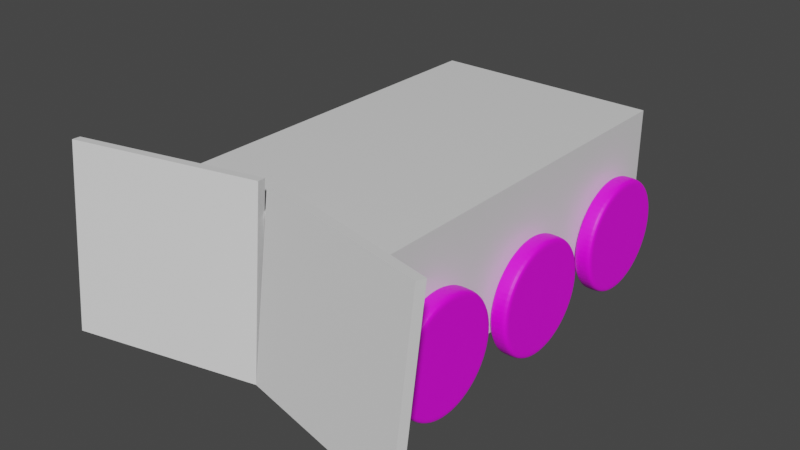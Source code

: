 # Source: model.blend  (saved by Blender 2.80.75; exported with 4.5.12 LTS)
import bpy
from mathutils import Matrix  # noqa: F401  (used for matrix-valued properties, if any)

bpy.ops.wm.read_factory_settings(use_empty=True)
scene = bpy.context.scene
scene.name = 'Scene'

# ---- images (referenced by path relative to the original .blend; pixels are not part of the script)
import os
ASSET_DIR = os.environ.get("B2B_ASSET_DIR", "")  # directory of the original .blend (textures are referenced by path, not embedded)
HERE = os.path.dirname(os.path.abspath(__file__))  # packed textures are extracted next to this script under _unpacked/

def load_image(name, relpath, width, height, colorspace="sRGB"):
    """Load a texture the original file referenced (path relative to the .blend, or extracted next to this script)."""
    p = next((c for c in (os.path.join(HERE, relpath), os.path.join(ASSET_DIR, relpath)) if relpath and os.path.exists(c)), "")
    if p:
        img = bpy.data.images.load(p, check_existing=True)
        img.name = name
    else:  # same state as the original file: an image datablock whose file is absent (Cycles renders it pink)
        img = bpy.data.images.new(name, width, height)
        img.source = "FILE"
        img.filepath = "//" + (relpath or name)
    img.colorspace_settings.name = colorspace
    return img
img_wheel_color_map = load_image('Wheel_color-map', 'Wheel_color-map.png', 1024, 1024, 'sRGB')

# ---- materials (node trees are filled in below, after node groups)
mat_material = bpy.data.materials.new('Material')
mat_material.alpha_threshold = 0.0
mat_material.use_transparent_shadow = False
mat_material.line_color = (0.0, 0.0, 0.0, 1.0)
mat_wheelmaterial = bpy.data.materials.new('WheelMaterial')
mat_wheelmaterial.use_transparent_shadow = False

# ---- material node trees
mat_material.use_nodes = True; mat_material.node_tree.nodes.clear()
_N = mat_material.node_tree.nodes; _L = mat_material.node_tree.links
n0 = _N.new('ShaderNodeOutputMaterial'); n0.name = 'Material Output'; n0.location = (300, 300)
n1 = _N.new('ShaderNodeBsdfPrincipled'); n1.name = 'Principled BSDF'; n1.location = (10, 300)
n1.distribution = 'GGX'
n1.subsurface_method = 'BURLEY'
n1.inputs[2].default_value = 0.4
n1.inputs[3].default_value = 1.45
n1.inputs[27].default_value = (0.0, 0.0, 0.0, 1.0)
n1.inputs[28].default_value = 1.0
_L.new(n1.outputs[0], n0.inputs[0])
n0.is_active_output = True
mat_wheelmaterial.use_nodes = True; mat_wheelmaterial.node_tree.nodes.clear()
_N = mat_wheelmaterial.node_tree.nodes; _L = mat_wheelmaterial.node_tree.links
n0 = _N.new('ShaderNodeOutputMaterial'); n0.name = 'Material Output'; n0.location = (300, 300)
n1 = _N.new('ShaderNodeBsdfPrincipled'); n1.name = 'Principled BSDF'; n1.location = (10, 300)
n1.distribution = 'GGX'
n1.subsurface_method = 'BURLEY'
n1.inputs[3].default_value = 1.45
n1.inputs[27].default_value = (0.0, 0.0, 0.0, 1.0)
n1.inputs[28].default_value = 1.0
n2 = _N.new('ShaderNodeTexImage'); n2.name = 'Image Texture'; n2.location = (-280, 275)
n2.image = img_wheel_color_map
_L.new(n1.outputs[0], n0.inputs[0])
_L.new(n2.outputs[0], n1.inputs[0])
n0.is_active_output = True

# ---- world
world_world = bpy.data.worlds.new('World'); scene.world = world_world
world_world.use_nodes = True; world_world.node_tree.nodes.clear()
_N = world_world.node_tree.nodes; _L = world_world.node_tree.links
n0 = _N.new('ShaderNodeOutputWorld'); n0.name = 'World Output'; n0.location = (300, 300)
n1 = _N.new('ShaderNodeBackground'); n1.name = 'Background'; n1.location = (10, 300)
n1.inputs[0].default_value = (0.05088, 0.05088, 0.05088, 1.0)
_L.new(n1.outputs[0], n0.inputs[0])
n0.is_active_output = True
world_world.color = (0.05088, 0.05088, 0.05088)
world_world.use_sun_shadow = False
world_world.sun_shadow_jitter_overblur = 0.0

# ---- meshes
me_cube = bpy.data.meshes.new('Cube')
me_cube.from_pydata([(0.6, 1.0, 0.3435), (0.6, 1.0, -0.3435), (0.6, -1.0, 0.3435), (0.6, -1.0, -0.3435), (-0.6, 1.0, 0.3435), (-0.6, 1.0, -0.3435), (-0.6, -1.0, 0.3435), (-0.6, -1.0, -0.3435)], [], [(0, 4, 6, 2), (3, 2, 6, 7), (7, 6, 4, 5), (5, 1, 3, 7), (1, 0, 2, 3), (5, 4, 0, 1)])
_uv = me_cube.uv_layers.new(name='UVMap')
_uv.uv.foreach_set('vector', [0.375, 0.0, 0.625, 0.0, 0.625, 0.25, 0.375, 0.25, 0.375, 0.25, 0.625, 0.25, 0.625, 0.5, 0.375, 0.5, 0.375, 0.5, 0.625, 0.5, 0.625, 0.75, 0.375, 0.75, 0.375, 0.75, 0.625, 0.75, 0.625, 1.0, 0.375, 1.0, 0.125, 0.5, 0.375, 0.5, 0.375, 0.75, 0.125, 0.75, 0.625, 0.5, 0.875, 0.5, 0.875, 0.75, 0.625, 0.75])
me_cube.materials.append(mat_material)
me_cube.use_remesh_preserve_volume = False
me_cube.use_remesh_preserve_attributes = False
me_cube.use_mirror_vertex_groups = False
me_cube.update()
me_cube_001 = bpy.data.meshes.new('Cube.001')
me_cube_001.from_pydata([(-0.48, -0.025, -0.462), (-0.48, -0.025, 0.462), (-0.48, 0.025, -0.462), (-0.48, 0.025, 0.462), (0.48, -0.025, -0.462), (0.48, -0.025, 0.462), (0.48, 0.025, -0.462), (0.48, 0.025, 0.462)], [], [(0, 1, 3, 2), (2, 3, 7, 6), (6, 7, 5, 4), (4, 5, 1, 0), (2, 6, 4, 0), (7, 3, 1, 5)])
_uv = me_cube_001.uv_layers.new(name='UVMap')
_uv.uv.foreach_set('vector', [0.375, 0.0, 0.625, 0.0, 0.625, 0.25, 0.375, 0.25, 0.375, 0.25, 0.625, 0.25, 0.625, 0.5, 0.375, 0.5, 0.375, 0.5, 0.625, 0.5, 0.625, 0.75, 0.375, 0.75, 0.375, 0.75, 0.625, 0.75, 0.625, 1.0, 0.375, 1.0, 0.125, 0.5, 0.375, 0.5, 0.375, 0.75, 0.125, 0.75, 0.625, 0.5, 0.875, 0.5, 0.875, 0.75, 0.625, 0.75])
me_cube_001.use_remesh_preserve_volume = False
me_cube_001.use_remesh_preserve_attributes = False
me_cube_001.use_mirror_vertex_groups = False
me_cube_001.update()
me_circle = bpy.data.meshes.new('Circle')
me_circle.from_pydata([(0.0, 0.3, 0.0), (-0.1148, 0.2772, 0.0), (-0.2121, 0.2121, 0.0), (-0.2772, 0.1148, 0.0), (-0.3, -1.311e-08, 0.0), (-0.2772, -0.1148, 0.0), (-0.2121, -0.2121, 0.0), (-0.1148, -0.2772, 0.0), (-4.53e-08, -0.3, 0.0), (0.1148, -0.2772, 0.0), (0.2121, -0.2121, 0.0), (0.2772, -0.1148, -4.493e-10), (0.3, 3.577e-09, 0.0), (0.2772, 0.1148, 0.0), (0.2121, 0.2121, 0.0), (0.1148, 0.2772, 0.0), (1.442e-08, 3.978e-09, 0.0), (-7.811e-10, 0.263, 0.1), (-0.1006, 0.2429, 0.1), (-0.1859, 0.1859, 0.1), (-0.2429, 0.1006, 0.1), (-0.263, -1.205e-08, 0.1), (-0.2429, -0.1006, 0.1), (-0.1859, -0.1859, 0.1), (-0.1006, -0.2429, 0.1), (-4.24e-08, -0.263, 0.1), (0.1006, -0.2429, 0.1), (0.1859, -0.1859, 0.1), (0.2429, -0.1006, 0.1), (0.263, 1.745e-09, 0.1), (0.2429, 0.1006, 0.1), (0.1859, 0.1859, 0.1), (0.1006, 0.2429, 0.1), (1.442e-08, 3.978e-09, 0.1), (-0.2807, -0.1163, 0.03302), (-0.2807, -0.1163, 0.06698), (-0.3038, -1.311e-08, 0.06698), (-0.3038, -1.311e-08, 0.03302), (0.2807, 0.1163, 0.03302), (0.2807, 0.1163, 0.06698), (0.3038, 3.577e-09, 0.06698), (0.3038, 3.577e-09, 0.03302), (-0.2148, -0.2148, 0.03302), (-0.2148, -0.2148, 0.06698), (0.2148, 0.2148, 0.03302), (0.2148, 0.2148, 0.06698), (-0.1163, -0.2807, 0.03302), (-0.1163, -0.2807, 0.06698), (0.1163, 0.2807, 0.03302), (0.1163, 0.2807, 0.06698), (-4.53e-08, -0.3038, 0.03302), (-4.53e-08, -0.3038, 0.06698), (-0.1163, 0.2807, 0.03302), (-0.1163, 0.2807, 0.06698), (-1.17e-15, 0.3038, 0.06698), (-6.068e-16, 0.3038, 0.03302), (0.1163, -0.2807, 0.03302), (0.1163, -0.2807, 0.06698), (-0.2148, 0.2148, 0.03302), (-0.2148, 0.2148, 0.06698), (0.2148, -0.2148, 0.03302), (0.2148, -0.2148, 0.06698), (-0.2807, 0.1163, 0.03302), (-0.2807, 0.1163, 0.06698), (0.2807, -0.1163, 0.03302), (0.2807, -0.1163, 0.06698), (-0.1386, 0.0574, 0.1), (-0.1148, 0.2772, 0.1), (-1.776e-15, 0.3, 0.1), (-0.2121, 0.2121, 0.1), (-0.2772, 0.1148, 0.1), (-0.3, -1.311e-08, 0.1), (-0.2772, -0.1148, 0.1), (-0.2121, -0.2121, 0.1), (-0.1148, -0.2772, 0.1), (-4.53e-08, -0.3, 0.1), (0.1148, -0.2772, 0.1), (0.2121, -0.2121, 0.1), (0.2772, -0.1148, 0.1), (0.3, 3.577e-09, 0.1), (0.2772, 0.1148, 0.1), (0.2121, 0.2121, 0.1), (0.1148, 0.2772, 0.1), (-0.09551, 0.2306, 0.1), (1.148e-09, 0.2496, 0.1), (-0.1765, 0.1765, 0.1), (-0.2306, 0.09551, 0.1), (-0.2496, -1.205e-08, 0.1), (-0.2306, -0.09551, 0.1), (-0.1765, -0.1765, 0.1), (-0.09551, -0.2306, 0.1), (-4.057e-08, -0.2496, 0.1), (0.09551, -0.2306, 0.1), (0.1765, -0.1765, 0.1), (0.2306, -0.09551, 0.1), (0.2496, 1.833e-11, 0.1), (0.2306, 0.09551, 0.1), (0.1765, 0.1765, 0.1), (0.09551, 0.2306, 0.1)], [], [(1, 16, 2), (2, 16, 3), (3, 16, 4), (4, 16, 5), (5, 16, 6), (6, 16, 7), (7, 16, 8), (8, 16, 9), (9, 16, 10), (10, 16, 11), (11, 16, 12), (12, 16, 13), (13, 16, 14), (14, 16, 15), (15, 16, 0), (0, 16, 1), (83, 85, 33), (85, 86, 66, 33), (86, 87, 33, 66), (87, 88, 33), (88, 89, 33), (89, 90, 33), (90, 91, 33), (91, 92, 33), (92, 93, 33), (93, 94, 33), (94, 95, 33), (95, 96, 33), (96, 97, 33), (97, 98, 33), (98, 84, 33), (84, 83, 33), (36, 35, 72, 71), (40, 39, 80, 79), (35, 43, 73, 72), (39, 45, 81, 80), (43, 47, 74, 73), (45, 49, 82, 81), (47, 51, 75, 74), (54, 53, 67, 68), (49, 54, 68, 82), (51, 57, 76, 75), (53, 59, 69, 67), (57, 61, 77, 76), (59, 63, 70, 69), (61, 65, 78, 77), (63, 36, 71, 70), (65, 40, 79, 78), (11, 12, 41, 64), (64, 41, 40, 65), (3, 4, 37, 62), (62, 37, 36, 63), (10, 11, 64, 60), (60, 64, 65, 61), (2, 3, 62, 58), (58, 62, 63, 59), (9, 10, 60, 56), (56, 60, 61, 57), (1, 2, 58, 52), (52, 58, 59, 53), (8, 9, 56, 50), (50, 56, 57, 51), (15, 0, 55, 48), (48, 55, 54, 49), (0, 1, 52, 55), (55, 52, 53, 54), (7, 8, 50, 46), (46, 50, 51, 47), (14, 15, 48, 44), (44, 48, 49, 45), (6, 7, 46, 42), (42, 46, 47, 43), (13, 14, 44, 38), (38, 44, 45, 39), (5, 6, 42, 34), (34, 42, 43, 35), (12, 13, 38, 41), (41, 38, 39, 40), (4, 5, 34, 37), (37, 34, 35, 36), (18, 17, 68, 67), (19, 18, 67, 69), (20, 19, 69, 70), (21, 20, 70, 71), (22, 21, 71, 72), (23, 22, 72, 73), (24, 23, 73, 74), (25, 24, 74, 75), (26, 25, 75, 76), (27, 26, 76, 77), (28, 27, 77, 78), (29, 28, 78, 79), (30, 29, 79, 80), (31, 30, 80, 81), (32, 31, 81, 82), (17, 32, 82, 68), (83, 84, 17, 18), (85, 83, 18, 19), (86, 85, 19, 20), (87, 86, 20, 21), (88, 87, 21, 22), (89, 88, 22, 23), (90, 89, 23, 24), (91, 90, 24, 25), (92, 91, 25, 26), (93, 92, 26, 27), (94, 93, 27, 28), (95, 94, 28, 29), (96, 95, 29, 30), (97, 96, 30, 31), (98, 97, 31, 32), (84, 98, 32, 17)])
_uv = me_circle.uv_layers.new(name='UVMap')
_uv.uv.foreach_set('vector', [0.124, 0.624, 0.124, 0.502, 0.002002, 0.624, 0.249, 0.249, 0.249, 0.127, 0.127, 0.249, 0.374, 0.124, 0.374, 0.002002, 0.252, 0.124, 0.252, 0.374, 0.374, 0.252, 0.374, 0.374, 0.127, 0.124, 0.249, 0.002002, 0.249, 0.124, 0.001001, 0.501, 0.001001, 0.623, 0.123, 0.501, 0.248, 0.001001, 0.126, 0.123, 0.126, 0.001001, 0.127, 0.374, 0.249, 0.252, 0.249, 0.374, 0.126, 0.126, 0.126, 0.248, 0.248, 0.126, 0.002002, 0.374, 0.124, 0.252, 0.124, 0.374, 0.123, 0.251, 0.001001, 0.373, 0.001001, 0.251, 0.252, 0.249, 0.374, 0.127, 0.374, 0.249, 0.251, 0.001001, 0.251, 0.123, 0.373, 0.001001, 0.373, 0.126, 0.251, 0.248, 0.251, 0.126, 0.126, 0.251, 0.126, 0.373, 0.248, 0.251, 0.373, 0.251, 0.251, 0.373, 0.251, 0.251, 0.124, 0.499, 0.002002, 0.499, 0.124, 0.377, 0.124, 0.001001, 0.001001, 0.001001, 0.001001, 0.124, 0.124, 0.124, 0.124, 0.126, 0.001001, 0.126, 0.001001, 0.249, 0.124, 0.249, 0.377, 0.499, 0.499, 0.499, 0.499, 0.377, 0.377, 0.374, 0.499, 0.374, 0.499, 0.252, 0.123, 0.376, 0.001001, 0.376, 0.001001, 0.498, 0.499, 0.124, 0.377, 0.124, 0.499, 0.002002, 0.498, 0.001001, 0.376, 0.001001, 0.376, 0.123, 0.499, 0.249, 0.377, 0.249, 0.499, 0.127, 0.127, 0.499, 0.249, 0.499, 0.249, 0.377, 0.248, 0.376, 0.126, 0.376, 0.126, 0.498, 0.252, 0.499, 0.374, 0.499, 0.374, 0.377, 0.376, 0.126, 0.498, 0.126, 0.376, 0.248, 0.373, 0.376, 0.251, 0.376, 0.251, 0.498, 0.376, 0.251, 0.498, 0.251, 0.376, 0.373, 0.498, 0.376, 0.376, 0.376, 0.376, 0.498, 0.9365, 0.874, 0.9365, 0.751, 0.876, 0.751, 0.876, 0.874, 0.001001, 0.999, 0.124, 0.999, 0.124, 0.9385, 0.001001, 0.9385, 0.9365, 0.749, 0.9365, 0.626, 0.876, 0.626, 0.876, 0.749, 0.751, 0.9365, 0.874, 0.9365, 0.874, 0.876, 0.751, 0.876, 0.9365, 0.624, 0.9365, 0.501, 0.876, 0.501, 0.876, 0.624, 0.626, 0.9365, 0.749, 0.9365, 0.749, 0.876, 0.626, 0.876, 0.9365, 0.499, 0.9365, 0.376, 0.876, 0.376, 0.876, 0.499, 0.501, 0.9365, 0.624, 0.9365, 0.624, 0.876, 0.501, 0.876, 0.9365, 0.374, 0.9365, 0.251, 0.876, 0.251, 0.876, 0.374, 0.376, 0.9365, 0.499, 0.9365, 0.499, 0.876, 0.376, 0.876, 0.9365, 0.249, 0.9365, 0.126, 0.876, 0.126, 0.876, 0.249, 0.251, 0.9365, 0.374, 0.9365, 0.374, 0.876, 0.251, 0.876, 0.9365, 0.124, 0.9365, 0.001001, 0.876, 0.001001, 0.876, 0.124, 0.126, 0.9365, 0.249, 0.9365, 0.249, 0.876, 0.126, 0.876, 0.749, 0.374, 0.749, 0.251, 0.6885, 0.251, 0.6885, 0.374, 0.126, 0.5615, 0.249, 0.5615, 0.249, 0.501, 0.126, 0.501, 0.5615, 0.124, 0.5615, 0.001001, 0.501, 0.001001, 0.501, 0.124, 0.251, 0.5615, 0.374, 0.5615, 0.374, 0.501, 0.251, 0.501, 0.5615, 0.249, 0.5615, 0.126, 0.501, 0.126, 0.501, 0.249, 0.376, 0.5615, 0.499, 0.5615, 0.499, 0.501, 0.376, 0.501, 0.5615, 0.374, 0.5615, 0.251, 0.501, 0.251, 0.501, 0.374, 0.126, 0.624, 0.249, 0.624, 0.249, 0.5635, 0.126, 0.5635, 0.5615, 0.499, 0.5615, 0.376, 0.501, 0.376, 0.501, 0.499, 0.251, 0.624, 0.374, 0.624, 0.374, 0.5635, 0.251, 0.5635, 0.624, 0.124, 0.624, 0.001001, 0.5635, 0.001001, 0.5635, 0.124, 0.376, 0.624, 0.499, 0.624, 0.499, 0.5635, 0.376, 0.5635, 0.624, 0.249, 0.624, 0.126, 0.5635, 0.126, 0.5635, 0.249, 0.501, 0.5615, 0.624, 0.5615, 0.624, 0.501, 0.501, 0.501, 0.624, 0.374, 0.624, 0.251, 0.5635, 0.251, 0.5635, 0.374, 0.501, 0.624, 0.624, 0.624, 0.624, 0.5635, 0.501, 0.5635, 0.624, 0.499, 0.624, 0.376, 0.5635, 0.376, 0.5635, 0.499, 0.001001, 0.6865, 0.124, 0.6865, 0.124, 0.626, 0.001001, 0.626, 0.6865, 0.124, 0.6865, 0.001001, 0.626, 0.001001, 0.626, 0.124, 0.126, 0.6865, 0.249, 0.6865, 0.249, 0.626, 0.126, 0.626, 0.6865, 0.249, 0.6865, 0.126, 0.626, 0.126, 0.626, 0.249, 0.251, 0.6865, 0.374, 0.6865, 0.374, 0.626, 0.251, 0.626, 0.6865, 0.374, 0.6865, 0.251, 0.626, 0.251, 0.626, 0.374, 0.376, 0.6865, 0.499, 0.6865, 0.499, 0.626, 0.376, 0.626, 0.6865, 0.499, 0.6865, 0.376, 0.626, 0.376, 0.626, 0.499, 0.501, 0.6865, 0.624, 0.6865, 0.624, 0.626, 0.501, 0.626, 0.6865, 0.624, 0.6865, 0.501, 0.626, 0.501, 0.626, 0.624, 0.001001, 0.749, 0.124, 0.749, 0.124, 0.6885, 0.001001, 0.6885, 0.749, 0.124, 0.749, 0.001001, 0.6885, 0.001001, 0.6885, 0.124, 0.126, 0.749, 0.249, 0.749, 0.249, 0.6885, 0.126, 0.6885, 0.749, 0.249, 0.749, 0.126, 0.6885, 0.126, 0.6885, 0.249, 0.251, 0.749, 0.374, 0.749, 0.374, 0.6885, 0.251, 0.6885, 0.999, 0.124, 0.999, 0.001001, 0.9385, 0.001001, 0.9385, 0.124, 0.376, 0.749, 0.499, 0.749, 0.499, 0.6885, 0.376, 0.6885, 0.749, 0.499, 0.749, 0.376, 0.6885, 0.376, 0.6885, 0.499, 0.501, 0.749, 0.624, 0.749, 0.624, 0.6885, 0.501, 0.6885, 0.749, 0.624, 0.749, 0.501, 0.6885, 0.501, 0.6885, 0.624, 0.626, 0.6865, 0.749, 0.6865, 0.749, 0.626, 0.626, 0.626, 0.8115, 0.124, 0.8115, 0.001001, 0.751, 0.001001, 0.751, 0.124, 0.626, 0.749, 0.749, 0.749, 0.749, 0.6885, 0.626, 0.6885, 0.8115, 0.249, 0.8115, 0.126, 0.751, 0.126, 0.751, 0.249, 0.001001, 0.8115, 0.124, 0.8115, 0.124, 0.751, 0.001001, 0.751, 0.8115, 0.374, 0.8115, 0.251, 0.751, 0.251, 0.751, 0.374, 0.126, 0.8115, 0.249, 0.8115, 0.249, 0.751, 0.126, 0.751, 0.8115, 0.499, 0.8115, 0.376, 0.751, 0.376, 0.751, 0.499, 0.251, 0.8115, 0.374, 0.8115, 0.374, 0.751, 0.251, 0.751, 0.8115, 0.624, 0.8115, 0.501, 0.751, 0.501, 0.751, 0.624, 0.376, 0.8115, 0.499, 0.8115, 0.499, 0.751, 0.376, 0.751, 0.8115, 0.749, 0.8115, 0.626, 0.751, 0.626, 0.751, 0.749, 0.501, 0.8115, 0.624, 0.8115, 0.624, 0.751, 0.501, 0.751, 0.874, 0.124, 0.874, 0.001001, 0.8135, 0.001001, 0.8135, 0.124, 0.626, 0.8115, 0.749, 0.8115, 0.749, 0.751, 0.626, 0.751, 0.874, 0.249, 0.874, 0.126, 0.8135, 0.126, 0.8135, 0.249, 0.001001, 0.874, 0.124, 0.874, 0.124, 0.8135, 0.001001, 0.8135, 0.874, 0.374, 0.874, 0.251, 0.8135, 0.251, 0.8135, 0.374, 0.126, 0.874, 0.249, 0.874, 0.249, 0.8135, 0.126, 0.8135, 0.874, 0.499, 0.874, 0.376, 0.8135, 0.376, 0.8135, 0.499, 0.251, 0.874, 0.374, 0.874, 0.374, 0.8135, 0.251, 0.8135, 0.874, 0.624, 0.874, 0.501, 0.8135, 0.501, 0.8135, 0.624, 0.376, 0.874, 0.499, 0.874, 0.499, 0.8135, 0.376, 0.8135, 0.874, 0.749, 0.874, 0.626, 0.8135, 0.626, 0.8135, 0.749, 0.501, 0.874, 0.624, 0.874, 0.624, 0.8135, 0.501, 0.8135, 0.8115, 0.874, 0.8115, 0.751, 0.751, 0.751, 0.751, 0.874, 0.626, 0.874, 0.749, 0.874, 0.749, 0.8135, 0.626, 0.8135, 0.874, 0.874, 0.874, 0.751, 0.8135, 0.751, 0.8135, 0.874, 0.001001, 0.9365, 0.124, 0.9365, 0.124, 0.876, 0.001001, 0.876])
me_circle.materials.append(mat_wheelmaterial)
me_circle.use_remesh_preserve_volume = False
me_circle.use_remesh_preserve_attributes = False
me_circle.use_mirror_vertex_groups = False
me_circle.use_paint_bone_selection = False
me_circle.use_paint_mask = True
me_circle.update()
me_cube_002 = bpy.data.meshes.new('Cube.002')
me_cube_002.from_pydata([(-0.48, -0.025, -0.462), (-0.48, -0.025, 0.462), (-0.48, 0.025, -0.462), (-0.48, 0.025, 0.462), (0.48, -0.025, -0.462), (0.48, -0.025, 0.462), (0.48, 0.025, -0.462), (0.48, 0.025, 0.462)], [], [(0, 1, 3, 2), (2, 3, 7, 6), (6, 7, 5, 4), (4, 5, 1, 0), (2, 6, 4, 0), (7, 3, 1, 5)])
_uv = me_cube_002.uv_layers.new(name='UVMap')
_uv.uv.foreach_set('vector', [0.375, 0.0, 0.625, 0.0, 0.625, 0.25, 0.375, 0.25, 0.375, 0.25, 0.625, 0.25, 0.625, 0.5, 0.375, 0.5, 0.375, 0.5, 0.625, 0.5, 0.625, 0.75, 0.375, 0.75, 0.375, 0.75, 0.625, 0.75, 0.625, 1.0, 0.375, 1.0, 0.125, 0.5, 0.375, 0.5, 0.375, 0.75, 0.125, 0.75, 0.625, 0.5, 0.875, 0.5, 0.875, 0.75, 0.625, 0.75])
me_cube_002.use_remesh_preserve_volume = False
me_cube_002.use_remesh_preserve_attributes = False
me_cube_002.use_mirror_vertex_groups = False
me_cube_002.update()

# ---- objects
ob_body = bpy.data.objects.new('Body', me_cube)
ob_scoop0 = bpy.data.objects.new('Scoop0', me_cube_001)
ob_wheel0 = bpy.data.objects.new('Wheel0', me_circle)
ob_scoop1 = bpy.data.objects.new('Scoop1', me_cube_002)
ob_wheel1 = bpy.data.objects.new('Wheel1', me_circle)
ob_wheel2 = bpy.data.objects.new('Wheel2', me_circle)
ob_wheel3 = bpy.data.objects.new('Wheel3', me_circle)
ob_wheel4 = bpy.data.objects.new('Wheel4', me_circle)
ob_wheel5 = bpy.data.objects.new('Wheel5', me_circle)

# ---- transforms, parenting, visibility, modifiers, constraints
ob_body.location = (0.0, 0.0, 0.0)
ob_body.scale = (0.5, 0.5, 0.5)
ob_body.lock_rotations_4d = False
ob_body.empty_display_type = 'ARROWS'
ob_body.lineart.crease_threshold = 0.0
ob_scoop0.location = (-0.2429, -0.5852, 0.01565)
ob_scoop0.rotation_euler = (-0.1212, -0.0, 0.2269)
ob_scoop0.scale = (0.5, 0.5, 0.5)
ob_scoop0.lineart.crease_threshold = 0.0
ob_wheel0.location = (0.3, 0.0, -0.1271)
ob_wheel0.rotation_euler = (0.0, 1.571, 0.0)
ob_wheel0.scale = (0.5, 0.5, 0.5)
ob_wheel0.lineart.crease_threshold = 0.0
_m = ob_wheel0.modifiers.new('Subdivision', 'SUBSURF')
_m.uv_smooth = 'PRESERVE_CORNERS'
_m.quality = 6
_m.levels = 2
_m.show_only_control_edges = False
ob_scoop1.location = (0.2429, -0.5852, 0.01565)
ob_scoop1.rotation_euler = (-0.1212, -0.0, -0.2269)
ob_scoop1.scale = (0.5, 0.5, 0.5)
ob_scoop1.lineart.crease_threshold = 0.0
ob_wheel1.location = (0.3, -0.35, -0.1071)
ob_wheel1.rotation_euler = (0.0, 1.571, 0.0)
ob_wheel1.scale = (0.5, 0.5, 0.5)
ob_wheel1.lineart.crease_threshold = 0.0
_m = ob_wheel1.modifiers.new('Subdivision', 'SUBSURF')
_m.uv_smooth = 'PRESERVE_CORNERS'
_m.quality = 6
_m.levels = 2
_m.show_only_control_edges = False
ob_wheel2.location = (0.3, 0.35, -0.1071)
ob_wheel2.rotation_euler = (0.0, 1.571, 0.0)
ob_wheel2.scale = (0.5, 0.5, 0.5)
ob_wheel2.lineart.crease_threshold = 0.0
_m = ob_wheel2.modifiers.new('Subdivision', 'SUBSURF')
_m.uv_smooth = 'PRESERVE_CORNERS'
_m.quality = 6
_m.levels = 2
_m.show_only_control_edges = False
ob_wheel3.location = (-0.3, 0.0, -0.1271)
ob_wheel3.rotation_euler = (0.0, 1.571, 0.0)
ob_wheel3.scale = (0.5, 0.5, -0.5)
ob_wheel3.lineart.crease_threshold = 0.0
_m = ob_wheel3.modifiers.new('Subdivision', 'SUBSURF')
_m.uv_smooth = 'PRESERVE_CORNERS'
_m.quality = 6
_m.levels = 2
_m.show_only_control_edges = False
ob_wheel4.location = (-0.3, -0.35, -0.1071)
ob_wheel4.rotation_euler = (0.0, 1.571, 0.0)
ob_wheel4.scale = (0.5, 0.5, -0.5)
ob_wheel4.lineart.crease_threshold = 0.0
_m = ob_wheel4.modifiers.new('Subdivision', 'SUBSURF')
_m.uv_smooth = 'PRESERVE_CORNERS'
_m.quality = 6
_m.levels = 2
_m.show_only_control_edges = False
ob_wheel5.location = (-0.3, 0.35, -0.1071)
ob_wheel5.rotation_euler = (0.0, 1.571, 0.0)
ob_wheel5.scale = (0.5, 0.5, -0.5)
ob_wheel5.lineart.crease_threshold = 0.0
_m = ob_wheel5.modifiers.new('Subdivision', 'SUBSURF')
_m.uv_smooth = 'PRESERVE_CORNERS'
_m.quality = 6
_m.levels = 2
_m.show_only_control_edges = False

# ---- collection membership
scene.collection.objects.link(ob_body)
scene.collection.objects.link(ob_scoop0)
scene.collection.objects.link(ob_wheel0)
scene.collection.objects.link(ob_scoop1)
scene.collection.objects.link(ob_wheel1)
scene.collection.objects.link(ob_wheel2)
scene.collection.objects.link(ob_wheel3)
scene.collection.objects.link(ob_wheel4)
scene.collection.objects.link(ob_wheel5)

# ---- scene / render settings (as saved in the file)
scene.frame_start = 1; scene.frame_end = 250; scene.frame_set(1)
scene.render.engine = 'BLENDER_EEVEE_NEXT'
scene.cycles.use_denoising = False
scene.cycles.samples = 128
scene.cycles.sampling_pattern = 'TABULATED_SOBOL'
scene.cycles.use_adaptive_sampling = False
scene.cycles.use_light_tree = False
scene.view_settings.view_transform = 'Filmic'
bpy.context.view_layer.update()

# ---- added for rendering (the .blend has no active camera and no usable light): camera, sun
cam_auto = bpy.data.cameras.new('AutoCamera')
cam_auto.lens = 50.0
cam_auto.sensor_width = 36.0
cam_auto.clip_end = 1000.0
ob_auto_camera = bpy.data.objects.new('AutoCamera', cam_auto)
scene.collection.objects.link(ob_auto_camera)
ob_auto_camera.location = (1.49581, -1.88328, 1.1804)
ob_auto_camera.rotation_euler = (1.09748, -7.21219e-08, 0.694738)
scene.camera = ob_auto_camera
light_auto_sun = bpy.data.lights.new('AutoSun', 'SUN')
light_auto_sun.energy = 3.0
light_auto_sun.angle = 0.0523599
ob_auto_sun = bpy.data.objects.new('AutoSun', light_auto_sun)
scene.collection.objects.link(ob_auto_sun)
ob_auto_sun.rotation_euler = (0.872665, 0.174533, 0.523599)
bpy.context.view_layer.update()
